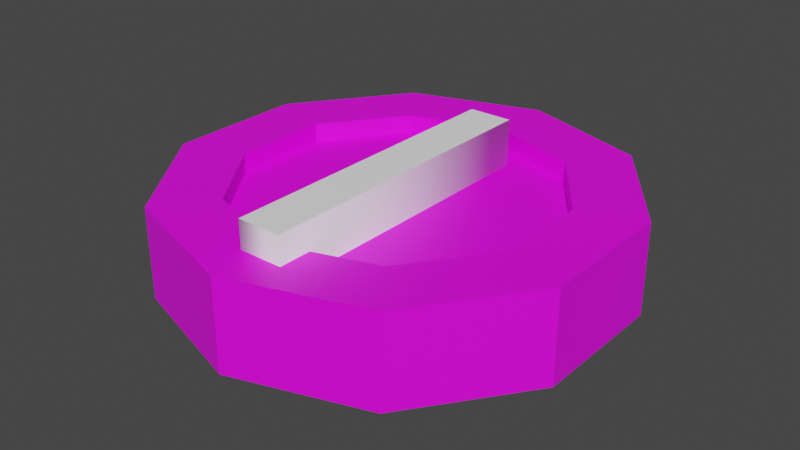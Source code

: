 # Source: R-1.blend  (saved by Blender 2.91.10; exported with 4.5.12 LTS)
import bpy
from mathutils import Matrix  # noqa: F401  (used for matrix-valued properties, if any)

bpy.ops.wm.read_factory_settings(use_empty=True)
scene = bpy.context.scene
scene.name = 'Scene'

# ---- collections
col_collection = bpy.data.collections.new('Collection'); scene.collection.children.link(col_collection)

# ---- images (referenced by path relative to the original .blend; pixels are not part of the script)
import os
ASSET_DIR = os.environ.get("B2B_ASSET_DIR", "")  # directory of the original .blend (textures are referenced by path, not embedded)
HERE = os.path.dirname(os.path.abspath(__file__))  # packed textures are extracted next to this script under _unpacked/

def load_image(name, relpath, width, height, colorspace="sRGB"):
    """Load a texture the original file referenced (path relative to the .blend, or extracted next to this script)."""
    p = next((c for c in (os.path.join(HERE, relpath), os.path.join(ASSET_DIR, relpath)) if relpath and os.path.exists(c)), "")
    if p:
        img = bpy.data.images.load(p, check_existing=True)
        img.name = name
    else:  # same state as the original file: an image datablock whose file is absent (Cycles renders it pink)
        img = bpy.data.images.new(name, width, height)
        img.source = "FILE"
        img.filepath = "//" + (relpath or name)
    img.colorspace_settings.name = colorspace
    return img
img_imphenziapalette01_256_gradient_png_001 = load_image('ImphenziaPalette01-256-Gradient.png.001', 'ImphenziaPalette01-256-Gradient.png', 1024, 1024, 'sRGB')

# ---- materials (node trees are filled in below, after node groups)
mat_material_001 = bpy.data.materials.new('Material.001')
mat_material_001.use_transparent_shadow = False
mat_material_002 = bpy.data.materials.new('Material.002')
mat_material_002.use_transparent_shadow = False

# ---- material node trees
mat_material_001.use_nodes = True; mat_material_001.node_tree.nodes.clear()
_N = mat_material_001.node_tree.nodes; _L = mat_material_001.node_tree.links
n0 = _N.new('ShaderNodeOutputMaterial'); n0.name = 'Material Output'; n0.location = (300, 300)
n1 = _N.new('ShaderNodeBsdfPrincipled'); n1.name = 'Principled BSDF'; n1.location = (10, 300)
n1.distribution = 'GGX'
n1.subsurface_method = 'BURLEY'
n1.inputs[3].default_value = 1.45
n1.inputs[27].default_value = (0.0, 0.0, 0.0, 1.0)
n1.inputs[28].default_value = 1.0
n2 = _N.new('ShaderNodeTexImage'); n2.name = 'Image Texture'; n2.location = (-361, 187)
n2.image = img_imphenziapalette01_256_gradient_png_001
n2.interpolation = 'Closest'
_L.new(n1.outputs[0], n0.inputs[0])
_L.new(n2.outputs[0], n1.inputs[0])
n0.is_active_output = True
mat_material_002.use_nodes = True; mat_material_002.node_tree.nodes.clear()
_N = mat_material_002.node_tree.nodes; _L = mat_material_002.node_tree.links
n0 = _N.new('ShaderNodeBsdfPrincipled'); n0.name = 'Principled BSDF'; n0.location = (10, 300)
n0.distribution = 'GGX'
n0.subsurface_method = 'BURLEY'
n0.inputs[0].default_value = (1.0, 1.0, 1.0, 1.0)
n0.inputs[3].default_value = 1.45
n0.inputs[27].default_value = (0.0, 0.0, 0.0, 1.0)
n0.inputs[28].default_value = 1.0
n1 = _N.new('ShaderNodeOutputMaterial'); n1.name = 'Material Output'; n1.location = (300, 300)
_L.new(n0.outputs[0], n1.inputs[0])
n1.is_active_output = True

# ---- world
world_world = bpy.data.worlds.new('World'); scene.world = world_world
world_world.use_nodes = True; world_world.node_tree.nodes.clear()
_N = world_world.node_tree.nodes; _L = world_world.node_tree.links
n0 = _N.new('ShaderNodeOutputWorld'); n0.name = 'World Output'; n0.location = (300, 300)
n1 = _N.new('ShaderNodeBackground'); n1.name = 'Background'; n1.location = (10, 300)
n1.inputs[0].default_value = (0.05088, 0.05088, 0.05088, 1.0)
_L.new(n1.outputs[0], n0.inputs[0])
n0.is_active_output = True
world_world.color = (0.05088, 0.05088, 0.05088)
world_world.use_sun_shadow = False
world_world.sun_shadow_jitter_overblur = 0.0

# ---- meshes
me_cylinder = bpy.data.meshes.new('Cylinder')
me_cylinder.from_pydata([(-1.33e-08, 0.2512, -0.07329), (-1.33e-08, 0.2512, 0.06985), (0.1476, 0.2032, -0.07329), (0.1476, 0.2032, 0.06985), (0.2389, 0.07761, -0.07329), (0.2389, 0.07761, 0.06985), (0.2389, -0.07761, -0.07329), (0.2389, -0.07761, 0.06985), (0.1476, -0.2032, -0.07329), (0.1476, -0.2032, 0.06985), (-1.33e-08, -0.2512, -0.07329), (-1.33e-08, -0.2512, 0.06985), (-0.1476, -0.2032, -0.07329), (-0.1476, -0.2032, 0.06985), (-0.2389, -0.07761, -0.07329), (-0.2389, -0.07761, 0.06985), (-0.2389, 0.07761, -0.07329), (-0.2389, 0.07761, 0.06985), (-0.1476, 0.2032, -0.07329), (-0.1476, 0.2032, 0.06985), (0.2094, 0.2883, 0.06985), (1.65e-08, 0.3563, 0.06985), (0.3389, 0.1101, 0.06985), (0.3389, -0.1101, 0.06985), (0.2094, -0.2883, 0.06985), (-1.33e-08, -0.3563, 0.06985), (-0.2094, -0.2883, 0.06985), (-0.3389, -0.1101, 0.06985), (-0.3389, 0.1101, 0.06985), (-0.2094, 0.2883, 0.06985), (0.1476, 0.2032, 0.03985), (-1.33e-08, 0.2512, 0.03985), (0.2389, 0.07761, 0.03985), (0.2389, -0.07761, 0.03985), (0.1476, -0.2032, 0.03985), (-1.33e-08, -0.2512, 0.03985), (-0.1476, -0.2032, 0.03985), (-0.2389, -0.07761, 0.03985), (-0.2389, 0.07761, 0.03985), (-0.1476, 0.2032, 0.03985), (0.01427, 0.3517, -0.05829), (0.01427, 0.3517, 0.05485), (0.1952, 0.2929, 0.05485), (0.1952, 0.2929, -0.05829), (0.2182, 0.2761, -0.05829), (0.2182, 0.2761, 0.05485), (0.3301, 0.1222, 0.05485), (0.3301, 0.1222, -0.05829), (0.3389, 0.0951, -0.05829), (0.3389, 0.0951, 0.05485), (0.3389, -0.0951, 0.05485), (0.3389, -0.09511, -0.05829), (0.3301, -0.1222, -0.05829), (0.3301, -0.1222, 0.05485), (0.2182, -0.2761, 0.05485), (0.2182, -0.2761, -0.05829), (0.1952, -0.2929, -0.05829), (0.1952, -0.2929, 0.05485), (0.01427, -0.3517, 0.05485), (0.01427, -0.3517, -0.05829), (-0.01427, -0.3517, -0.05829), (-0.01427, -0.3517, 0.05485), (-0.1952, -0.2929, 0.05485), (-0.1952, -0.2929, -0.05829), (-0.2182, -0.2761, -0.05829), (-0.2182, -0.2761, 0.05485), (-0.3301, -0.1222, 0.05485), (-0.3301, -0.1222, -0.05829), (-0.3389, -0.09511, -0.05829), (-0.3389, -0.09511, 0.05485), (-0.3389, 0.09511, 0.05485), (-0.3389, 0.09511, -0.05829), (-0.3301, 0.1222, -0.05829), (-0.3301, 0.1222, 0.05485), (-0.2182, 0.2761, 0.05485), (-0.2182, 0.2761, -0.05829), (-0.1952, 0.2929, -0.05829), (-0.1952, 0.2929, 0.05485), (-0.01427, 0.3517, 0.05485), (-0.01427, 0.3517, -0.05829), (1.65e-08, 0.3563, -0.07329), (0.2094, 0.2883, -0.07329), (0.3389, 0.1101, -0.07329), (0.3389, -0.1101, -0.07329), (0.2094, -0.2883, -0.07329), (-1.33e-08, -0.3563, -0.07329), (-0.2094, -0.2883, -0.07329), (-0.3389, -0.1101, -0.07329), (-0.3389, 0.1101, -0.07329), (-0.2094, 0.2883, -0.07329), (-1.33e-08, 0.2512, -0.02801), (0.1476, 0.2032, -0.02801), (0.2389, 0.07761, -0.02801), (0.2389, -0.07761, -0.02801), (0.1476, -0.2032, -0.02801), (-1.33e-08, -0.2512, -0.02801), (-0.1476, -0.2032, -0.02801), (-0.2389, -0.07761, -0.02801), (-0.2389, 0.07761, -0.02801), (-0.1476, 0.2032, -0.02801), (0.1419, 0.2208, -0.07329), (0.015, 0.2621, -0.07329), (0.015, 0.3357, -0.07329), (0.1852, 0.2804, -0.07329), (0.2446, 0.09525, -0.07329), (0.1662, 0.2032, -0.07329), (0.2094, 0.2627, -0.07329), (0.3146, 0.118, -0.07329), (0.2539, -0.06671, -0.07329), (0.2539, 0.06671, -0.07329), (0.3239, 0.08946, -0.07329), (0.3239, -0.08946, -0.07329), (0.1662, -0.2032, -0.07329), (0.2446, -0.09525, -0.07329), (0.3146, -0.118, -0.07329), (0.2094, -0.2627, -0.07329), (0.015, -0.2621, -0.07329), (0.1419, -0.2208, -0.07329), (0.1852, -0.2804, -0.07329), (0.015, -0.3357, -0.07329), (-0.1419, -0.2208, -0.07329), (-0.015, -0.2621, -0.07329), (-0.015, -0.3357, -0.07329), (-0.1852, -0.2804, -0.07329), (-0.2446, -0.09525, -0.07329), (-0.1662, -0.2032, -0.07329), (-0.2094, -0.2627, -0.07329), (-0.3146, -0.118, -0.07329), (-0.2539, 0.06671, -0.07329), (-0.2539, -0.06671, -0.07329), (-0.3239, -0.08946, -0.07329), (-0.3239, 0.08946, -0.07329), (-0.1662, 0.2032, -0.07329), (-0.2446, 0.09525, -0.07329), (-0.3146, 0.118, -0.07329), (-0.2094, 0.2627, -0.07329), (-0.015, 0.2621, -0.07329), (-0.1419, 0.2208, -0.07329), (-0.1852, 0.2804, -0.07329), (-0.015, 0.3357, -0.07329)], [], [(40, 41, 42, 43), (44, 45, 46, 47), (48, 49, 50, 51), (52, 53, 54, 55), (56, 57, 58, 59), (60, 61, 62, 63), (64, 65, 66, 67), (68, 69, 70, 71), (11, 9, 34, 35), (72, 73, 74, 75), (76, 77, 78, 79), (12, 14, 97, 96), (1, 3, 20, 21), (3, 5, 22, 20), (5, 7, 23, 22), (7, 9, 24, 23), (9, 11, 25, 24), (11, 13, 26, 25), (13, 15, 27, 26), (15, 17, 28, 27), (17, 19, 29, 28), (19, 1, 21, 29), (30, 31, 39, 38, 37, 36, 35, 34, 33, 32), (5, 3, 30, 32), (19, 17, 38, 39), (13, 11, 35, 36), (7, 5, 32, 33), (1, 19, 39, 31), (15, 13, 36, 37), (9, 7, 33, 34), (3, 1, 31, 30), (17, 15, 37, 38), (80, 21, 41, 40), (21, 20, 42, 41), (20, 81, 43, 42), (81, 80, 40, 43), (81, 20, 45, 44), (20, 22, 46, 45), (22, 82, 47, 46), (82, 81, 44, 47), (82, 22, 49, 48), (22, 23, 50, 49), (23, 83, 51, 50), (83, 82, 48, 51), (83, 23, 53, 52), (23, 24, 54, 53), (24, 84, 55, 54), (84, 83, 52, 55), (84, 24, 57, 56), (24, 25, 58, 57), (25, 85, 59, 58), (85, 84, 56, 59), (85, 25, 61, 60), (25, 26, 62, 61), (26, 86, 63, 62), (86, 85, 60, 63), (86, 26, 65, 64), (26, 27, 66, 65), (27, 87, 67, 66), (87, 86, 64, 67), (87, 27, 69, 68), (27, 28, 70, 69), (28, 88, 71, 70), (88, 87, 68, 71), (88, 28, 73, 72), (28, 29, 74, 73), (29, 89, 75, 74), (89, 88, 72, 75), (89, 29, 77, 76), (29, 21, 78, 77), (21, 80, 79, 78), (80, 89, 76, 79), (100, 101, 102, 103), (104, 105, 106, 107), (108, 109, 110, 111), (112, 113, 114, 115), (116, 117, 118, 119), (120, 121, 122, 123), (124, 125, 126, 127), (128, 129, 130, 131), (132, 133, 134, 135), (136, 137, 138, 139), (90, 91, 92, 93, 94, 95, 96, 97, 98, 99), (6, 8, 94, 93), (0, 2, 91, 90), (14, 16, 98, 97), (8, 10, 95, 94), (2, 4, 92, 91), (16, 18, 99, 98), (10, 12, 96, 95), (4, 6, 93, 92), (18, 0, 90, 99), (2, 0, 101, 100), (0, 80, 102, 101), (80, 81, 103, 102), (81, 2, 100, 103), (4, 2, 105, 104), (2, 81, 106, 105), (81, 82, 107, 106), (82, 4, 104, 107), (6, 4, 109, 108), (4, 82, 110, 109), (82, 83, 111, 110), (83, 6, 108, 111), (8, 6, 113, 112), (6, 83, 114, 113), (83, 84, 115, 114), (84, 8, 112, 115), (10, 8, 117, 116), (8, 84, 118, 117), (84, 85, 119, 118), (85, 10, 116, 119), (12, 10, 121, 120), (10, 85, 122, 121), (85, 86, 123, 122), (86, 12, 120, 123), (14, 12, 125, 124), (12, 86, 126, 125), (86, 87, 127, 126), (87, 14, 124, 127), (16, 14, 129, 128), (14, 87, 130, 129), (87, 88, 131, 130), (88, 16, 128, 131), (18, 16, 133, 132), (16, 88, 134, 133), (88, 89, 135, 134), (89, 18, 132, 135), (0, 18, 137, 136), (18, 89, 138, 137), (89, 80, 139, 138), (80, 0, 136, 139)])
_uv = me_cylinder.uv_layers.new(name='UVMap')
_uv.uv.foreach_set('vector', [0.4689, 0.7404, 0.4689, 0.7404, 0.4689, 0.7404, 0.4689, 0.7404, 0.4689, 0.7404, 0.4689, 0.7404, 0.4689, 0.7404, 0.4689, 0.7404, 0.4689, 0.7404, 0.4689, 0.7404, 0.4689, 0.7404, 0.4689, 0.7404, 0.4689, 0.7404, 0.4689, 0.7404, 0.4689, 0.7404, 0.4689, 0.7404, 0.4689, 0.7404, 0.4689, 0.7404, 0.4689, 0.7404, 0.4689, 0.7404, 0.4689, 0.7404, 0.4689, 0.7404, 0.4689, 0.7404, 0.4689, 0.7404, 0.4689, 0.7404, 0.4689, 0.7404, 0.4689, 0.7404, 0.4689, 0.7404, 0.4689, 0.7404, 0.4689, 0.7404, 0.4689, 0.7404, 0.4689, 0.7404, 0.4689, 0.7404, 0.4689, 0.7404, 0.4689, 0.7404, 0.4689, 0.7404, 0.4689, 0.7404, 0.4689, 0.7404, 0.4689, 0.7404, 0.4689, 0.7404, 0.4689, 0.7404, 0.4689, 0.7404, 0.4689, 0.7404, 0.4689, 0.7404, 0.9839, 0.9038, 0.9839, 0.9038, 0.9839, 0.9038, 0.9839, 0.9038, 0.4689, 0.7404, 0.4689, 0.7404, 0.4689, 0.7404, 0.4689, 0.7404, 0.4689, 0.7404, 0.4689, 0.7404, 0.4689, 0.7404, 0.4689, 0.7404, 0.4689, 0.7404, 0.4689, 0.7404, 0.4689, 0.7404, 0.4689, 0.7404, 0.4689, 0.7404, 0.4689, 0.7404, 0.4689, 0.7404, 0.4689, 0.7404, 0.4689, 0.7404, 0.4689, 0.7404, 0.4689, 0.7404, 0.4689, 0.7404, 0.4689, 0.7404, 0.4689, 0.7404, 0.4689, 0.7404, 0.4689, 0.7404, 0.4689, 0.7404, 0.4689, 0.7404, 0.4689, 0.7404, 0.4689, 0.7404, 0.4689, 0.7404, 0.4689, 0.7404, 0.4689, 0.7404, 0.4689, 0.7404, 0.4689, 0.7404, 0.4689, 0.7404, 0.4689, 0.7404, 0.4689, 0.7404, 0.4689, 0.7404, 0.4689, 0.7404, 0.4689, 0.7404, 0.4689, 0.7404, 0.4689, 0.7404, 0.4689, 0.7404, 0.4689, 0.7404, 0.4689, 0.7404, 0.4689, 0.7404, 0.4689, 0.7404, 0.4689, 0.7404, 0.4689, 0.7404, 0.4689, 0.7404, 0.4689, 0.7404, 0.4689, 0.7404, 0.4689, 0.7404, 0.4689, 0.7404, 0.4689, 0.7404, 0.4689, 0.7404, 0.4689, 0.7404, 0.4689, 0.7404, 0.4689, 0.7404, 0.4689, 0.7404, 0.4689, 0.7404, 0.4689, 0.7404, 0.4689, 0.7404, 0.4689, 0.7404, 0.4689, 0.7404, 0.4689, 0.7404, 0.4689, 0.7404, 0.4689, 0.7404, 0.4689, 0.7404, 0.4689, 0.7404, 0.4689, 0.7404, 0.4689, 0.7404, 0.4689, 0.7404, 0.4689, 0.7404, 0.4689, 0.7404, 0.4689, 0.7404, 0.4689, 0.7404, 0.4689, 0.7404, 0.4689, 0.7404, 0.4689, 0.7404, 0.4689, 0.7404, 0.4689, 0.7404, 0.4689, 0.7404, 0.4689, 0.7404, 0.4689, 0.7404, 0.4689, 0.7404, 0.4689, 0.7404, 0.4689, 0.7404, 0.4689, 0.7404, 0.4689, 0.7404, 0.4689, 0.7404, 0.4689, 0.7404, 0.4689, 0.7404, 0.4689, 0.7404, 0.4689, 0.7404, 0.4689, 0.7404, 0.4689, 0.7404, 0.4689, 0.7404, 0.4689, 0.7404, 0.4689, 0.7404, 0.4689, 0.7404, 0.4689, 0.7404, 0.4689, 0.7404, 0.4689, 0.7404, 0.4689, 0.7404, 0.4689, 0.7404, 0.4689, 0.7404, 0.4689, 0.7404, 0.4689, 0.7404, 0.4689, 0.7404, 0.4689, 0.7404, 0.4689, 0.7404, 0.4689, 0.7404, 0.4689, 0.7404, 0.4689, 0.7404, 0.4689, 0.7404, 0.4689, 0.7404, 0.4689, 0.7404, 0.4689, 0.7404, 0.4689, 0.7404, 0.4689, 0.7404, 0.4689, 0.7404, 0.4689, 0.7404, 0.4689, 0.7404, 0.4689, 0.7404, 0.4689, 0.7404, 0.4689, 0.7404, 0.4689, 0.7404, 0.4689, 0.7404, 0.4689, 0.7404, 0.4689, 0.7404, 0.4689, 0.7404, 0.4689, 0.7404, 0.4689, 0.7404, 0.4689, 0.7404, 0.4689, 0.7404, 0.4689, 0.7404, 0.4689, 0.7404, 0.4689, 0.7404, 0.4689, 0.7404, 0.4689, 0.7404, 0.4689, 0.7404, 0.4689, 0.7404, 0.4689, 0.7404, 0.4689, 0.7404, 0.4689, 0.7404, 0.4689, 0.7404, 0.4689, 0.7404, 0.4689, 0.7404, 0.4689, 0.7404, 0.4689, 0.7404, 0.4689, 0.7404, 0.4689, 0.7404, 0.4689, 0.7404, 0.4689, 0.7404, 0.4689, 0.7404, 0.4689, 0.7404, 0.4689, 0.7404, 0.4689, 0.7404, 0.4689, 0.7404, 0.4689, 0.7404, 0.4689, 0.7404, 0.4689, 0.7404, 0.4689, 0.7404, 0.4689, 0.7404, 0.4689, 0.7404, 0.4689, 0.7404, 0.4689, 0.7404, 0.4689, 0.7404, 0.4689, 0.7404, 0.4689, 0.7404, 0.4689, 0.7404, 0.4689, 0.7404, 0.4689, 0.7404, 0.4689, 0.7404, 0.4689, 0.7404, 0.4689, 0.7404, 0.4689, 0.7404, 0.4689, 0.7404, 0.4689, 0.7404, 0.4689, 0.7404, 0.4689, 0.7404, 0.4689, 0.7404, 0.4689, 0.7404, 0.4689, 0.7404, 0.4689, 0.7404, 0.4689, 0.7404, 0.4689, 0.7404, 0.4689, 0.7404, 0.4689, 0.7404, 0.4689, 0.7404, 0.4689, 0.7404, 0.4689, 0.7404, 0.4689, 0.7404, 0.4689, 0.7404, 0.4689, 0.7404, 0.4689, 0.7404, 0.4689, 0.7404, 0.4689, 0.7404, 0.4689, 0.7404, 0.4689, 0.7404, 0.4689, 0.7404, 0.4689, 0.7404, 0.4689, 0.7404, 0.4689, 0.7404, 0.4689, 0.7404, 0.4689, 0.7404, 0.4689, 0.7404, 0.4689, 0.7404, 0.4689, 0.7404, 0.4689, 0.7404, 0.4689, 0.7404, 0.4689, 0.7404, 0.4689, 0.7404, 0.4689, 0.7404, 0.4689, 0.7404, 0.4689, 0.7404, 0.4689, 0.7404, 0.4689, 0.7404, 0.4689, 0.7404, 0.4689, 0.7404, 0.4689, 0.7404, 0.4689, 0.7404, 0.4689, 0.7404, 0.4689, 0.7404, 0.4689, 0.7404, 0.4689, 0.7404, 0.4689, 0.7404, 0.4689, 0.7404, 0.4689, 0.7404, 0.4689, 0.7404, 0.4689, 0.7404, 0.4689, 0.7404, 0.4689, 0.7404, 0.4689, 0.7404, 0.4689, 0.7404, 0.4689, 0.7404, 0.4689, 0.7404, 0.4689, 0.7404, 0.4689, 0.7404, 0.4689, 0.7404, 0.4689, 0.7404, 0.4689, 0.7404, 0.4689, 0.7404, 0.4689, 0.7404, 0.4689, 0.7404, 0.4689, 0.7404, 0.02362, 0.9748, 0.02362, 0.9748, 0.02362, 0.9748, 0.02362, 0.9748, 0.02362, 0.9748, 0.02362, 0.9748, 0.02362, 0.9748, 0.02362, 0.9748, 0.02362, 0.9748, 0.02362, 0.9748, 0.02362, 0.9748, 0.02362, 0.9748, 0.02362, 0.9748, 0.02362, 0.9748, 0.02362, 0.9748, 0.02362, 0.9748, 0.02362, 0.9748, 0.02362, 0.9748, 0.02362, 0.9748, 0.02362, 0.9748, 0.02362, 0.9748, 0.02362, 0.9748, 0.02362, 0.9748, 0.02362, 0.9748, 0.02362, 0.9748, 0.02362, 0.9748, 0.02362, 0.9748, 0.02362, 0.9748, 0.02362, 0.9748, 0.02362, 0.9748, 0.02362, 0.9748, 0.02362, 0.9748, 0.02362, 0.9748, 0.02362, 0.9748, 0.02362, 0.9748, 0.02362, 0.9748, 0.02362, 0.9748, 0.02362, 0.9748, 0.02362, 0.9748, 0.02362, 0.9748, 0.4689, 0.7404, 0.4689, 0.7404, 0.4689, 0.7404, 0.4689, 0.7404, 0.4689, 0.7404, 0.4689, 0.7404, 0.4689, 0.7404, 0.4689, 0.7404, 0.4689, 0.7404, 0.4689, 0.7404, 0.9839, 0.9038, 0.9839, 0.9038, 0.9839, 0.9038, 0.9839, 0.9038, 0.9839, 0.9038, 0.9839, 0.9038, 0.9839, 0.9038, 0.9839, 0.9038, 0.9839, 0.9038, 0.9839, 0.9038, 0.9839, 0.9038, 0.9839, 0.9038, 0.9839, 0.9038, 0.9839, 0.9038, 0.9839, 0.9038, 0.9839, 0.9038, 0.9839, 0.9038, 0.9839, 0.9038, 0.9839, 0.9038, 0.9839, 0.9038, 0.9839, 0.9038, 0.9839, 0.9038, 0.9839, 0.9038, 0.9839, 0.9038, 0.9839, 0.9038, 0.9839, 0.9038, 0.9839, 0.9038, 0.9839, 0.9038, 0.9839, 0.9038, 0.9839, 0.9038, 0.9839, 0.9038, 0.9839, 0.9038, 0.9839, 0.9038, 0.9839, 0.9038, 0.9839, 0.9038, 0.9839, 0.9038, 0.4689, 0.7404, 0.4689, 0.7404, 0.4689, 0.7404, 0.4689, 0.7404, 0.4689, 0.7404, 0.4689, 0.7404, 0.4689, 0.7404, 0.4689, 0.7404, 0.4689, 0.7404, 0.4689, 0.7404, 0.4689, 0.7404, 0.4689, 0.7404, 0.4689, 0.7404, 0.4689, 0.7404, 0.4689, 0.7404, 0.4689, 0.7404, 0.4689, 0.7404, 0.4689, 0.7404, 0.4689, 0.7404, 0.4689, 0.7404, 0.4689, 0.7404, 0.4689, 0.7404, 0.4689, 0.7404, 0.4689, 0.7404, 0.4689, 0.7404, 0.4689, 0.7404, 0.4689, 0.7404, 0.4689, 0.7404, 0.4689, 0.7404, 0.4689, 0.7404, 0.4689, 0.7404, 0.4689, 0.7404, 0.4689, 0.7404, 0.4689, 0.7404, 0.4689, 0.7404, 0.4689, 0.7404, 0.4689, 0.7404, 0.4689, 0.7404, 0.4689, 0.7404, 0.4689, 0.7404, 0.4689, 0.7404, 0.4689, 0.7404, 0.4689, 0.7404, 0.4689, 0.7404, 0.4689, 0.7404, 0.4689, 0.7404, 0.4689, 0.7404, 0.4689, 0.7404, 0.4689, 0.7404, 0.4689, 0.7404, 0.4689, 0.7404, 0.4689, 0.7404, 0.4689, 0.7404, 0.4689, 0.7404, 0.4689, 0.7404, 0.4689, 0.7404, 0.4689, 0.7404, 0.4689, 0.7404, 0.4689, 0.7404, 0.4689, 0.7404, 0.4689, 0.7404, 0.4689, 0.7404, 0.4689, 0.7404, 0.4689, 0.7404, 0.4689, 0.7404, 0.4689, 0.7404, 0.4689, 0.7404, 0.4689, 0.7404, 0.4689, 0.7404, 0.4689, 0.7404, 0.4689, 0.7404, 0.4689, 0.7404, 0.4689, 0.7404, 0.4689, 0.7404, 0.4689, 0.7404, 0.4689, 0.7404, 0.4689, 0.7404, 0.4689, 0.7404, 0.4689, 0.7404, 0.4689, 0.7404, 0.4689, 0.7404, 0.4689, 0.7404, 0.4689, 0.7404, 0.4689, 0.7404, 0.4689, 0.7404, 0.4689, 0.7404, 0.4689, 0.7404, 0.4689, 0.7404, 0.4689, 0.7404, 0.4689, 0.7404, 0.4689, 0.7404, 0.4689, 0.7404, 0.4689, 0.7404, 0.4689, 0.7404, 0.4689, 0.7404, 0.4689, 0.7404, 0.4689, 0.7404, 0.4689, 0.7404, 0.4689, 0.7404, 0.4689, 0.7404, 0.4689, 0.7404, 0.4689, 0.7404, 0.4689, 0.7404, 0.4689, 0.7404, 0.4689, 0.7404, 0.4689, 0.7404, 0.4689, 0.7404, 0.4689, 0.7404, 0.4689, 0.7404, 0.4689, 0.7404, 0.4689, 0.7404, 0.4689, 0.7404, 0.4689, 0.7404, 0.4689, 0.7404, 0.4689, 0.7404, 0.4689, 0.7404, 0.4689, 0.7404, 0.4689, 0.7404, 0.4689, 0.7404, 0.4689, 0.7404, 0.4689, 0.7404, 0.4689, 0.7404, 0.4689, 0.7404, 0.4689, 0.7404, 0.4689, 0.7404, 0.4689, 0.7404, 0.4689, 0.7404, 0.4689, 0.7404, 0.4689, 0.7404, 0.4689, 0.7404, 0.4689, 0.7404, 0.4689, 0.7404, 0.4689, 0.7404, 0.4689, 0.7404, 0.4689, 0.7404, 0.4689, 0.7404, 0.4689, 0.7404, 0.4689, 0.7404, 0.4689, 0.7404, 0.4689, 0.7404, 0.4689, 0.7404, 0.4689, 0.7404, 0.4689, 0.7404, 0.4689, 0.7404, 0.4689, 0.7404, 0.4689, 0.7404, 0.4689, 0.7404, 0.4689, 0.7404, 0.4689, 0.7404, 0.4689, 0.7404, 0.4689, 0.7404, 0.4689, 0.7404, 0.4689, 0.7404, 0.4689, 0.7404, 0.4689, 0.7404, 0.4689, 0.7404, 0.4689, 0.7404, 0.4689, 0.7404, 0.4689, 0.7404, 0.4689, 0.7404])
me_cylinder.materials.append(mat_material_001)
me_cylinder.use_remesh_fix_poles = True
me_cylinder.use_remesh_preserve_attributes = False
me_cylinder.use_mirror_vertex_groups = False
me_cylinder.update()

# ---- curves / text
txt_text = bpy.data.curves.new('Text', 'FONT')
txt_text.dimensions = '2D'
txt_text.body = '1'
txt_text.materials.append(mat_material_002)
txt_text.use_path_clamp = True
txt_text.extrude = 0.1
txt_text.align_x = 'CENTER'
txt_text.align_y = 'CENTER'
txt_text.offset_x = -0.01008
txt_text.offset_y = 0.02218

# ---- objects
ob_cylinder = bpy.data.objects.new('Cylinder', me_cylinder)
ob_text = bpy.data.objects.new('Text', txt_text)

# ---- transforms, parenting, visibility, modifiers, constraints
ob_cylinder.location = (-0.4991, 0.4985, 0.08877)
ob_cylinder.lineart.crease_threshold = 0.0
ob_text.location = (-0.4915, 0.4985, 0.1565)
ob_text.rotation_euler = (0.0, 0.0, 3.142)
ob_text.scale = (0.7115, 0.7115, 0.4613)
ob_text.lineart.crease_threshold = 0.0

# ---- collection membership
col_collection.objects.link(ob_cylinder)
col_collection.objects.link(ob_text)

# ---- scene / render settings (as saved in the file)
scene.frame_start = 1; scene.frame_end = 250; scene.frame_set(1)
scene.render.engine = 'BLENDER_EEVEE_NEXT'
scene.cycles.use_denoising = False
scene.cycles.samples = 128
scene.cycles.sampling_pattern = 'TABULATED_SOBOL'
scene.cycles.use_adaptive_sampling = False
scene.cycles.use_light_tree = False
scene.view_settings.view_transform = 'Filmic'
bpy.context.view_layer.update()

# ---- added for rendering (the .blend has no active camera and no usable light): camera, sun
cam_auto = bpy.data.cameras.new('AutoCamera')
cam_auto.lens = 50.0
cam_auto.sensor_width = 36.0
cam_auto.clip_end = 1000.0
ob_auto_camera = bpy.data.objects.new('AutoCamera', cam_auto)
scene.collection.objects.link(ob_auto_camera)
ob_auto_camera.location = (0.420419, -0.604909, 0.822643)
ob_auto_camera.rotation_euler = (1.09748, -7.21219e-08, 0.694738)
scene.camera = ob_auto_camera
light_auto_sun = bpy.data.lights.new('AutoSun', 'SUN')
light_auto_sun.energy = 3.0
light_auto_sun.angle = 0.0523599
ob_auto_sun = bpy.data.objects.new('AutoSun', light_auto_sun)
scene.collection.objects.link(ob_auto_sun)
ob_auto_sun.rotation_euler = (0.872665, 0.174533, 0.523599)
bpy.context.view_layer.update()
